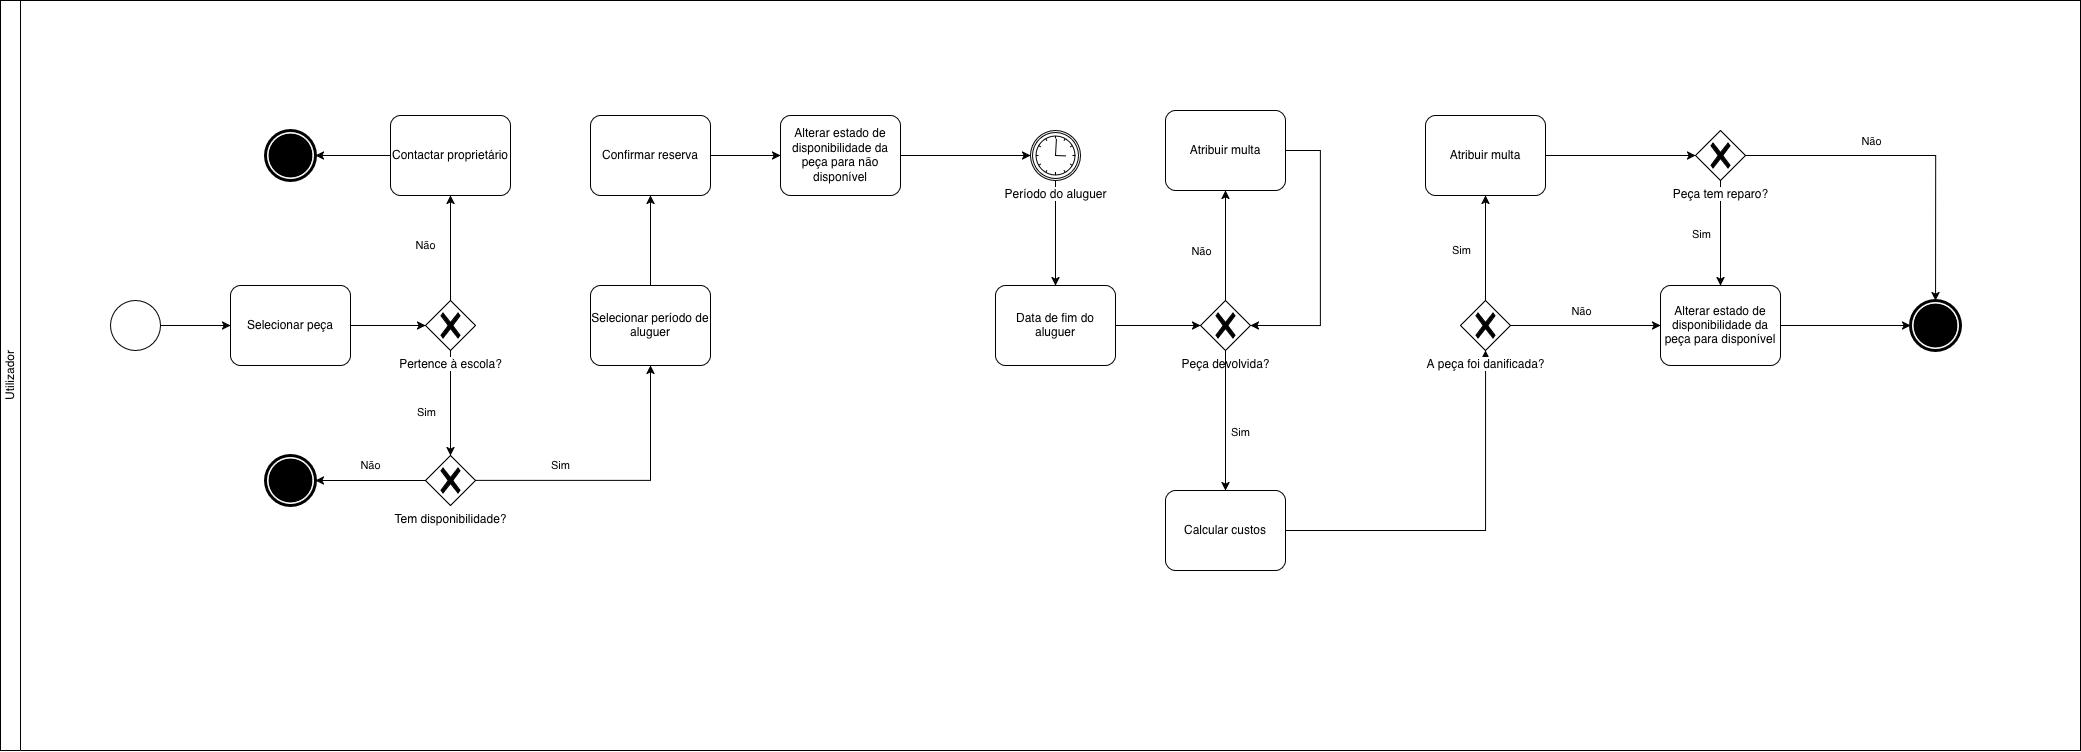

The diagram above was exported from draw.io. Its source (the exported page's mxGraphModel, read from the mxfile embedded in the PNG):
<mxGraphModel dx="2160" dy="3664" grid="1" gridSize="10" guides="1" tooltips="1" connect="1" arrows="1" fold="1" page="1" pageScale="1" pageWidth="850" pageHeight="1100" math="0" shadow="0">
  <root>
    <mxCell id="0" />
    <mxCell id="1" parent="0" />
    <mxCell id="ZPAaOyVfqDmzIDChSwNk-14" parent="1" style="swimlane;startSize=20;horizontal=0;html=1;whiteSpace=wrap;fontStyle=0" value="Utilizador" vertex="1">
      <mxGeometry height="750" width="2080" x="40" y="-2150" as="geometry" />
    </mxCell>
    <mxCell id="Quc_CjRkAOQ9VuG47bm2-4" edge="1" parent="ZPAaOyVfqDmzIDChSwNk-14" source="Quc_CjRkAOQ9VuG47bm2-2" style="edgeStyle=orthogonalEdgeStyle;rounded=0;orthogonalLoop=1;jettySize=auto;html=1;" target="Quc_CjRkAOQ9VuG47bm2-3">
      <mxGeometry relative="1" as="geometry" />
    </mxCell>
    <mxCell id="Quc_CjRkAOQ9VuG47bm2-2" parent="ZPAaOyVfqDmzIDChSwNk-14" style="points=[[0.145,0.145,0],[0.5,0,0],[0.855,0.145,0],[1,0.5,0],[0.855,0.855,0],[0.5,1,0],[0.145,0.855,0],[0,0.5,0]];shape=mxgraph.bpmn.event;html=1;verticalLabelPosition=bottom;labelBackgroundColor=#ffffff;verticalAlign=top;align=center;perimeter=ellipsePerimeter;outlineConnect=0;aspect=fixed;outline=standard;symbol=general;" value="" vertex="1">
      <mxGeometry height="50" width="50" x="110" y="300" as="geometry" />
    </mxCell>
    <mxCell id="Quc_CjRkAOQ9VuG47bm2-6" edge="1" parent="ZPAaOyVfqDmzIDChSwNk-14" source="Quc_CjRkAOQ9VuG47bm2-3" style="edgeStyle=orthogonalEdgeStyle;rounded=0;orthogonalLoop=1;jettySize=auto;html=1;" target="Quc_CjRkAOQ9VuG47bm2-5">
      <mxGeometry relative="1" as="geometry" />
    </mxCell>
    <mxCell id="Quc_CjRkAOQ9VuG47bm2-3" parent="ZPAaOyVfqDmzIDChSwNk-14" style="points=[[0.25,0,0],[0.5,0,0],[0.75,0,0],[1,0.25,0],[1,0.5,0],[1,0.75,0],[0.75,1,0],[0.5,1,0],[0.25,1,0],[0,0.75,0],[0,0.5,0],[0,0.25,0]];shape=mxgraph.bpmn.task2;whiteSpace=wrap;rectStyle=rounded;size=10;html=1;container=1;expand=0;collapsible=0;taskMarker=abstract;" value="Selecionar peça" vertex="1">
      <mxGeometry height="80" width="120" x="230" y="285" as="geometry" />
    </mxCell>
    <mxCell id="Quc_CjRkAOQ9VuG47bm2-8" edge="1" parent="ZPAaOyVfqDmzIDChSwNk-14" source="Quc_CjRkAOQ9VuG47bm2-5" style="edgeStyle=orthogonalEdgeStyle;rounded=0;orthogonalLoop=1;jettySize=auto;html=1;" target="Quc_CjRkAOQ9VuG47bm2-7" value="Não">
      <mxGeometry relative="1" x="0.0476" y="25" as="geometry">
        <mxPoint as="offset" />
      </mxGeometry>
    </mxCell>
    <mxCell id="Quc_CjRkAOQ9VuG47bm2-14" edge="1" parent="ZPAaOyVfqDmzIDChSwNk-14" source="Quc_CjRkAOQ9VuG47bm2-5" style="edgeStyle=orthogonalEdgeStyle;rounded=0;orthogonalLoop=1;jettySize=auto;html=1;" target="Quc_CjRkAOQ9VuG47bm2-13">
      <mxGeometry relative="1" as="geometry" />
    </mxCell>
    <mxCell id="Quc_CjRkAOQ9VuG47bm2-15" connectable="0" parent="Quc_CjRkAOQ9VuG47bm2-14" style="edgeLabel;html=1;align=center;verticalAlign=middle;resizable=0;points=[];" value="Sim" vertex="1">
      <mxGeometry relative="1" x="-0.0087" y="1" as="geometry">
        <mxPoint x="-26" y="8" as="offset" />
      </mxGeometry>
    </mxCell>
    <mxCell id="Quc_CjRkAOQ9VuG47bm2-5" parent="ZPAaOyVfqDmzIDChSwNk-14" style="points=[[0.25,0.25,0],[0.5,0,0],[0.75,0.25,0],[1,0.5,0],[0.75,0.75,0],[0.5,1,0],[0.25,0.75,0],[0,0.5,0]];shape=mxgraph.bpmn.gateway2;html=1;verticalLabelPosition=bottom;labelBackgroundColor=#ffffff;verticalAlign=top;align=center;perimeter=rhombusPerimeter;outlineConnect=0;outline=none;symbol=none;gwType=exclusive;" value="Pertence à escola?" vertex="1">
      <mxGeometry height="50" width="50" x="425" y="300" as="geometry" />
    </mxCell>
    <mxCell id="Quc_CjRkAOQ9VuG47bm2-10" edge="1" parent="ZPAaOyVfqDmzIDChSwNk-14" source="Quc_CjRkAOQ9VuG47bm2-7" style="edgeStyle=orthogonalEdgeStyle;rounded=0;orthogonalLoop=1;jettySize=auto;html=1;" target="Quc_CjRkAOQ9VuG47bm2-9">
      <mxGeometry relative="1" as="geometry" />
    </mxCell>
    <mxCell id="Quc_CjRkAOQ9VuG47bm2-7" parent="ZPAaOyVfqDmzIDChSwNk-14" style="points=[[0.25,0,0],[0.5,0,0],[0.75,0,0],[1,0.25,0],[1,0.5,0],[1,0.75,0],[0.75,1,0],[0.5,1,0],[0.25,1,0],[0,0.75,0],[0,0.5,0],[0,0.25,0]];shape=mxgraph.bpmn.task2;whiteSpace=wrap;rectStyle=rounded;size=10;html=1;container=1;expand=0;collapsible=0;taskMarker=abstract;" value="Contactar proprietário" vertex="1">
      <mxGeometry height="80" width="120" x="390" y="115" as="geometry" />
    </mxCell>
    <mxCell id="Quc_CjRkAOQ9VuG47bm2-9" parent="ZPAaOyVfqDmzIDChSwNk-14" style="points=[[0.145,0.145,0],[0.5,0,0],[0.855,0.145,0],[1,0.5,0],[0.855,0.855,0],[0.5,1,0],[0.145,0.855,0],[0,0.5,0]];shape=mxgraph.bpmn.event;html=1;verticalLabelPosition=bottom;labelBackgroundColor=#ffffff;verticalAlign=top;align=center;perimeter=ellipsePerimeter;outlineConnect=0;aspect=fixed;outline=end;symbol=terminate;" value="" vertex="1">
      <mxGeometry height="50" width="50" x="265" y="130" as="geometry" />
    </mxCell>
    <mxCell id="Quc_CjRkAOQ9VuG47bm2-20" edge="1" parent="ZPAaOyVfqDmzIDChSwNk-14" source="Quc_CjRkAOQ9VuG47bm2-13" style="edgeStyle=orthogonalEdgeStyle;rounded=0;orthogonalLoop=1;jettySize=auto;html=1;" target="Quc_CjRkAOQ9VuG47bm2-18" value="Não">
      <mxGeometry relative="1" y="-15" as="geometry">
        <mxPoint as="offset" />
      </mxGeometry>
    </mxCell>
    <mxCell id="Quc_CjRkAOQ9VuG47bm2-53" edge="1" parent="ZPAaOyVfqDmzIDChSwNk-14" source="Quc_CjRkAOQ9VuG47bm2-13" style="edgeStyle=orthogonalEdgeStyle;rounded=0;orthogonalLoop=1;jettySize=auto;html=1;" target="Quc_CjRkAOQ9VuG47bm2-52" value="Sim">
      <mxGeometry relative="1" x="-0.4138" y="15" as="geometry">
        <mxPoint as="offset" />
      </mxGeometry>
    </mxCell>
    <mxCell id="Quc_CjRkAOQ9VuG47bm2-13" parent="ZPAaOyVfqDmzIDChSwNk-14" style="points=[[0.25,0.25,0],[0.5,0,0],[0.75,0.25,0],[1,0.5,0],[0.75,0.75,0],[0.5,1,0],[0.25,0.75,0],[0,0.5,0]];shape=mxgraph.bpmn.gateway2;html=1;verticalLabelPosition=bottom;labelBackgroundColor=#ffffff;verticalAlign=top;align=center;perimeter=rhombusPerimeter;outlineConnect=0;outline=none;symbol=none;gwType=exclusive;" value="&lt;div&gt;Tem disponibilidade?&lt;/div&gt;" vertex="1">
      <mxGeometry height="50" width="50" x="425" y="455" as="geometry" />
    </mxCell>
    <mxCell id="Quc_CjRkAOQ9VuG47bm2-18" parent="ZPAaOyVfqDmzIDChSwNk-14" style="points=[[0.145,0.145,0],[0.5,0,0],[0.855,0.145,0],[1,0.5,0],[0.855,0.855,0],[0.5,1,0],[0.145,0.855,0],[0,0.5,0]];shape=mxgraph.bpmn.event;html=1;verticalLabelPosition=bottom;labelBackgroundColor=#ffffff;verticalAlign=top;align=center;perimeter=ellipsePerimeter;outlineConnect=0;aspect=fixed;outline=end;symbol=terminate;" value="" vertex="1">
      <mxGeometry height="50" width="50" x="265" y="455" as="geometry" />
    </mxCell>
    <mxCell id="Quc_CjRkAOQ9VuG47bm2-56" edge="1" parent="ZPAaOyVfqDmzIDChSwNk-14" source="Quc_CjRkAOQ9VuG47bm2-52" style="edgeStyle=orthogonalEdgeStyle;rounded=0;orthogonalLoop=1;jettySize=auto;html=1;" target="Quc_CjRkAOQ9VuG47bm2-55">
      <mxGeometry relative="1" as="geometry" />
    </mxCell>
    <mxCell id="Quc_CjRkAOQ9VuG47bm2-52" parent="ZPAaOyVfqDmzIDChSwNk-14" style="points=[[0.25,0,0],[0.5,0,0],[0.75,0,0],[1,0.25,0],[1,0.5,0],[1,0.75,0],[0.75,1,0],[0.5,1,0],[0.25,1,0],[0,0.75,0],[0,0.5,0],[0,0.25,0]];shape=mxgraph.bpmn.task2;whiteSpace=wrap;rectStyle=rounded;size=10;html=1;container=1;expand=0;collapsible=0;taskMarker=abstract;" value="Selecionar período de aluguer" vertex="1">
      <mxGeometry height="80" width="120" x="590" y="285" as="geometry" />
    </mxCell>
    <mxCell id="ZPAaOyVfqDmzIDChSwNk-6" edge="1" parent="ZPAaOyVfqDmzIDChSwNk-14" source="Quc_CjRkAOQ9VuG47bm2-55" style="edgeStyle=orthogonalEdgeStyle;rounded=0;orthogonalLoop=1;jettySize=auto;html=1;" target="ZPAaOyVfqDmzIDChSwNk-5">
      <mxGeometry relative="1" as="geometry" />
    </mxCell>
    <mxCell id="Quc_CjRkAOQ9VuG47bm2-55" parent="ZPAaOyVfqDmzIDChSwNk-14" style="points=[[0.25,0,0],[0.5,0,0],[0.75,0,0],[1,0.25,0],[1,0.5,0],[1,0.75,0],[0.75,1,0],[0.5,1,0],[0.25,1,0],[0,0.75,0],[0,0.5,0],[0,0.25,0]];shape=mxgraph.bpmn.task2;whiteSpace=wrap;rectStyle=rounded;size=10;html=1;container=1;expand=0;collapsible=0;taskMarker=abstract;" value="Confirmar reserva" vertex="1">
      <mxGeometry height="80" width="120" x="590" y="115" as="geometry" />
    </mxCell>
    <mxCell id="ZPAaOyVfqDmzIDChSwNk-5" parent="ZPAaOyVfqDmzIDChSwNk-14" style="points=[[0.25,0,0],[0.5,0,0],[0.75,0,0],[1,0.25,0],[1,0.5,0],[1,0.75,0],[0.75,1,0],[0.5,1,0],[0.25,1,0],[0,0.75,0],[0,0.5,0],[0,0.25,0]];shape=mxgraph.bpmn.task2;whiteSpace=wrap;rectStyle=rounded;size=10;html=1;container=1;expand=0;collapsible=0;taskMarker=abstract;" value="Alterar estado de disponibilidade da peça para não disponível" vertex="1">
      <mxGeometry height="80" width="120" x="780" y="115" as="geometry" />
    </mxCell>
    <mxCell id="ZPAaOyVfqDmzIDChSwNk-10" edge="1" parent="ZPAaOyVfqDmzIDChSwNk-14" source="ZPAaOyVfqDmzIDChSwNk-7" style="edgeStyle=orthogonalEdgeStyle;rounded=0;orthogonalLoop=1;jettySize=auto;html=1;" target="ZPAaOyVfqDmzIDChSwNk-9">
      <mxGeometry relative="1" as="geometry" />
    </mxCell>
    <mxCell id="ZPAaOyVfqDmzIDChSwNk-7" parent="ZPAaOyVfqDmzIDChSwNk-14" style="points=[[0.145,0.145,0],[0.5,0,0],[0.855,0.145,0],[1,0.5,0],[0.855,0.855,0],[0.5,1,0],[0.145,0.855,0],[0,0.5,0]];shape=mxgraph.bpmn.event;html=1;verticalLabelPosition=bottom;labelBackgroundColor=#ffffff;verticalAlign=top;align=center;perimeter=ellipsePerimeter;outlineConnect=0;aspect=fixed;outline=catching;symbol=timer;" value="Período do aluguer" vertex="1">
      <mxGeometry height="50" width="50" x="1030" y="130" as="geometry" />
    </mxCell>
    <mxCell id="ZPAaOyVfqDmzIDChSwNk-8" edge="1" parent="ZPAaOyVfqDmzIDChSwNk-14" source="ZPAaOyVfqDmzIDChSwNk-5" style="edgeStyle=orthogonalEdgeStyle;rounded=0;orthogonalLoop=1;jettySize=auto;html=1;entryX=0;entryY=0.5;entryDx=0;entryDy=0;entryPerimeter=0;" target="ZPAaOyVfqDmzIDChSwNk-7">
      <mxGeometry relative="1" as="geometry" />
    </mxCell>
    <mxCell id="ZPAaOyVfqDmzIDChSwNk-9" parent="ZPAaOyVfqDmzIDChSwNk-14" style="points=[[0.25,0,0],[0.5,0,0],[0.75,0,0],[1,0.25,0],[1,0.5,0],[1,0.75,0],[0.75,1,0],[0.5,1,0],[0.25,1,0],[0,0.75,0],[0,0.5,0],[0,0.25,0]];shape=mxgraph.bpmn.task2;whiteSpace=wrap;rectStyle=rounded;size=10;html=1;container=1;expand=0;collapsible=0;taskMarker=abstract;" value="Data de fim do aluguer" vertex="1">
      <mxGeometry height="80" width="120" x="995" y="285" as="geometry" />
    </mxCell>
    <mxCell id="ZhhuBYmqwJgNMmyMdPd1-24" edge="1" parent="ZPAaOyVfqDmzIDChSwNk-14" source="ZPAaOyVfqDmzIDChSwNk-15" style="edgeStyle=orthogonalEdgeStyle;rounded=0;orthogonalLoop=1;jettySize=auto;html=1;" target="ZPAaOyVfqDmzIDChSwNk-17">
      <mxGeometry relative="1" as="geometry" />
    </mxCell>
    <mxCell id="ZhhuBYmqwJgNMmyMdPd1-25" connectable="0" parent="ZhhuBYmqwJgNMmyMdPd1-24" style="edgeLabel;html=1;align=center;verticalAlign=middle;resizable=0;points=[];" value="Não" vertex="1">
      <mxGeometry relative="1" x="0.2182" y="3" as="geometry">
        <mxPoint x="-22" y="17" as="offset" />
      </mxGeometry>
    </mxCell>
    <mxCell id="ZPAaOyVfqDmzIDChSwNk-15" parent="ZPAaOyVfqDmzIDChSwNk-14" style="points=[[0.25,0.25,0],[0.5,0,0],[0.75,0.25,0],[1,0.5,0],[0.75,0.75,0],[0.5,1,0],[0.25,0.75,0],[0,0.5,0]];shape=mxgraph.bpmn.gateway2;html=1;verticalLabelPosition=bottom;labelBackgroundColor=#ffffff;verticalAlign=top;align=center;perimeter=rhombusPerimeter;outlineConnect=0;outline=none;symbol=none;gwType=exclusive;" value="Peça devolvida?" vertex="1">
      <mxGeometry height="50" width="50" x="1200" y="300" as="geometry" />
    </mxCell>
    <mxCell id="ZPAaOyVfqDmzIDChSwNk-16" edge="1" parent="ZPAaOyVfqDmzIDChSwNk-14" source="ZPAaOyVfqDmzIDChSwNk-9" style="edgeStyle=orthogonalEdgeStyle;rounded=0;orthogonalLoop=1;jettySize=auto;html=1;entryX=0;entryY=0.5;entryDx=0;entryDy=0;entryPerimeter=0;" target="ZPAaOyVfqDmzIDChSwNk-15">
      <mxGeometry relative="1" as="geometry" />
    </mxCell>
    <mxCell id="ZPAaOyVfqDmzIDChSwNk-17" parent="ZPAaOyVfqDmzIDChSwNk-14" style="points=[[0.25,0,0],[0.5,0,0],[0.75,0,0],[1,0.25,0],[1,0.5,0],[1,0.75,0],[0.75,1,0],[0.5,1,0],[0.25,1,0],[0,0.75,0],[0,0.5,0],[0,0.25,0]];shape=mxgraph.bpmn.task2;whiteSpace=wrap;rectStyle=rounded;size=10;html=1;container=1;expand=0;collapsible=0;taskMarker=abstract;" value="Atribuir multa" vertex="1">
      <mxGeometry height="80" width="120" x="1165" y="110" as="geometry" />
    </mxCell>
    <mxCell id="ZPAaOyVfqDmzIDChSwNk-35" parent="ZPAaOyVfqDmzIDChSwNk-14" style="points=[[0.25,0,0],[0.5,0,0],[0.75,0,0],[1,0.25,0],[1,0.5,0],[1,0.75,0],[0.75,1,0],[0.5,1,0],[0.25,1,0],[0,0.75,0],[0,0.5,0],[0,0.25,0]];shape=mxgraph.bpmn.task2;whiteSpace=wrap;rectStyle=rounded;size=10;html=1;container=1;expand=0;collapsible=0;taskMarker=abstract;" value="Alterar estado de disponibilidade da peça para disponível" vertex="1">
      <mxGeometry height="80" width="120" x="1660" y="285" as="geometry" />
    </mxCell>
    <mxCell id="ZPAaOyVfqDmzIDChSwNk-37" parent="ZPAaOyVfqDmzIDChSwNk-14" style="points=[[0.145,0.145,0],[0.5,0,0],[0.855,0.145,0],[1,0.5,0],[0.855,0.855,0],[0.5,1,0],[0.145,0.855,0],[0,0.5,0]];shape=mxgraph.bpmn.event;html=1;verticalLabelPosition=bottom;labelBackgroundColor=#ffffff;verticalAlign=top;align=center;perimeter=ellipsePerimeter;outlineConnect=0;aspect=fixed;outline=end;symbol=terminate;" value="" vertex="1">
      <mxGeometry height="50" width="50" x="1910" y="300" as="geometry" />
    </mxCell>
    <mxCell id="ZPAaOyVfqDmzIDChSwNk-38" edge="1" parent="ZPAaOyVfqDmzIDChSwNk-14" source="ZPAaOyVfqDmzIDChSwNk-35" style="edgeStyle=orthogonalEdgeStyle;rounded=0;orthogonalLoop=1;jettySize=auto;html=1;entryX=0;entryY=0.5;entryDx=0;entryDy=0;entryPerimeter=0;" target="ZPAaOyVfqDmzIDChSwNk-37">
      <mxGeometry relative="1" as="geometry" />
    </mxCell>
    <mxCell id="ZhhuBYmqwJgNMmyMdPd1-13" edge="1" parent="ZPAaOyVfqDmzIDChSwNk-14" source="ZhhuBYmqwJgNMmyMdPd1-9" style="edgeStyle=orthogonalEdgeStyle;rounded=0;orthogonalLoop=1;jettySize=auto;html=1;" target="ZhhuBYmqwJgNMmyMdPd1-12">
      <mxGeometry relative="1" as="geometry" />
    </mxCell>
    <mxCell id="ZhhuBYmqwJgNMmyMdPd1-9" parent="ZPAaOyVfqDmzIDChSwNk-14" style="points=[[0.25,0,0],[0.5,0,0],[0.75,0,0],[1,0.25,0],[1,0.5,0],[1,0.75,0],[0.75,1,0],[0.5,1,0],[0.25,1,0],[0,0.75,0],[0,0.5,0],[0,0.25,0]];shape=mxgraph.bpmn.task2;whiteSpace=wrap;rectStyle=rounded;size=10;html=1;container=1;expand=0;collapsible=0;taskMarker=abstract;" value="Calcular custos" vertex="1">
      <mxGeometry height="80" width="120" x="1165" y="490" as="geometry" />
    </mxCell>
    <mxCell id="ZhhuBYmqwJgNMmyMdPd1-10" edge="1" parent="ZPAaOyVfqDmzIDChSwNk-14" source="ZPAaOyVfqDmzIDChSwNk-15" style="edgeStyle=orthogonalEdgeStyle;rounded=0;orthogonalLoop=1;jettySize=auto;html=1;entryX=0.5;entryY=0;entryDx=0;entryDy=0;entryPerimeter=0;" target="ZhhuBYmqwJgNMmyMdPd1-9" value="Sim">
      <mxGeometry relative="1" x="0.1579" y="15" as="geometry">
        <mxPoint as="offset" />
      </mxGeometry>
    </mxCell>
    <mxCell id="ZhhuBYmqwJgNMmyMdPd1-18" edge="1" parent="ZPAaOyVfqDmzIDChSwNk-14" source="ZhhuBYmqwJgNMmyMdPd1-12" style="edgeStyle=orthogonalEdgeStyle;rounded=0;orthogonalLoop=1;jettySize=auto;html=1;" target="ZhhuBYmqwJgNMmyMdPd1-17">
      <mxGeometry relative="1" as="geometry" />
    </mxCell>
    <mxCell id="ZhhuBYmqwJgNMmyMdPd1-34" connectable="0" parent="ZhhuBYmqwJgNMmyMdPd1-18" style="edgeLabel;html=1;align=center;verticalAlign=middle;resizable=0;points=[];" value="Sim" vertex="1">
      <mxGeometry relative="1" x="-0.0476" y="-1" as="geometry">
        <mxPoint x="-26" as="offset" />
      </mxGeometry>
    </mxCell>
    <mxCell id="ZhhuBYmqwJgNMmyMdPd1-29" edge="1" parent="ZPAaOyVfqDmzIDChSwNk-14" source="ZhhuBYmqwJgNMmyMdPd1-12" style="edgeStyle=orthogonalEdgeStyle;rounded=0;orthogonalLoop=1;jettySize=auto;html=1;" target="ZPAaOyVfqDmzIDChSwNk-35">
      <mxGeometry relative="1" as="geometry" />
    </mxCell>
    <mxCell id="ZhhuBYmqwJgNMmyMdPd1-30" connectable="0" parent="ZhhuBYmqwJgNMmyMdPd1-29" style="edgeLabel;html=1;align=center;verticalAlign=middle;resizable=0;points=[];" value="Não" vertex="1">
      <mxGeometry relative="1" x="-0.2933" y="3" as="geometry">
        <mxPoint x="17" y="-12" as="offset" />
      </mxGeometry>
    </mxCell>
    <mxCell id="ZhhuBYmqwJgNMmyMdPd1-12" parent="ZPAaOyVfqDmzIDChSwNk-14" style="points=[[0.25,0.25,0],[0.5,0,0],[0.75,0.25,0],[1,0.5,0],[0.75,0.75,0],[0.5,1,0],[0.25,0.75,0],[0,0.5,0]];shape=mxgraph.bpmn.gateway2;html=1;verticalLabelPosition=bottom;labelBackgroundColor=#ffffff;verticalAlign=top;align=center;perimeter=rhombusPerimeter;outlineConnect=0;outline=none;symbol=none;gwType=exclusive;" value="A peça foi danificada?" vertex="1">
      <mxGeometry height="50" width="50" x="1460" y="300" as="geometry" />
    </mxCell>
    <mxCell id="ZhhuBYmqwJgNMmyMdPd1-20" edge="1" parent="ZPAaOyVfqDmzIDChSwNk-14" source="ZhhuBYmqwJgNMmyMdPd1-17" style="edgeStyle=orthogonalEdgeStyle;rounded=0;orthogonalLoop=1;jettySize=auto;html=1;" target="ZhhuBYmqwJgNMmyMdPd1-19">
      <mxGeometry relative="1" as="geometry" />
    </mxCell>
    <mxCell id="ZhhuBYmqwJgNMmyMdPd1-17" parent="ZPAaOyVfqDmzIDChSwNk-14" style="points=[[0.25,0,0],[0.5,0,0],[0.75,0,0],[1,0.25,0],[1,0.5,0],[1,0.75,0],[0.75,1,0],[0.5,1,0],[0.25,1,0],[0,0.75,0],[0,0.5,0],[0,0.25,0]];shape=mxgraph.bpmn.task2;whiteSpace=wrap;rectStyle=rounded;size=10;html=1;container=1;expand=0;collapsible=0;taskMarker=abstract;" value="Atribuir multa" vertex="1">
      <mxGeometry height="80" width="120" x="1425" y="115" as="geometry" />
    </mxCell>
    <mxCell id="ZhhuBYmqwJgNMmyMdPd1-23" edge="1" parent="ZPAaOyVfqDmzIDChSwNk-14" source="ZhhuBYmqwJgNMmyMdPd1-19" style="edgeStyle=orthogonalEdgeStyle;rounded=0;orthogonalLoop=1;jettySize=auto;html=1;" target="ZPAaOyVfqDmzIDChSwNk-35">
      <mxGeometry relative="1" as="geometry" />
    </mxCell>
    <mxCell id="ZhhuBYmqwJgNMmyMdPd1-31" connectable="0" parent="ZhhuBYmqwJgNMmyMdPd1-23" style="edgeLabel;html=1;align=center;verticalAlign=middle;resizable=0;points=[];" value="Sim" vertex="1">
      <mxGeometry relative="1" x="0.0095" y="-1" as="geometry">
        <mxPoint x="-19" as="offset" />
      </mxGeometry>
    </mxCell>
    <mxCell id="ZhhuBYmqwJgNMmyMdPd1-27" edge="1" parent="ZPAaOyVfqDmzIDChSwNk-14" source="ZhhuBYmqwJgNMmyMdPd1-19" style="edgeStyle=orthogonalEdgeStyle;rounded=0;orthogonalLoop=1;jettySize=auto;html=1;" target="ZPAaOyVfqDmzIDChSwNk-37">
      <mxGeometry relative="1" as="geometry" />
    </mxCell>
    <mxCell id="ZhhuBYmqwJgNMmyMdPd1-28" connectable="0" parent="ZhhuBYmqwJgNMmyMdPd1-27" style="edgeLabel;html=1;align=center;verticalAlign=middle;resizable=0;points=[];" value="Não" vertex="1">
      <mxGeometry relative="1" x="-0.2299" as="geometry">
        <mxPoint x="-4" y="-15" as="offset" />
      </mxGeometry>
    </mxCell>
    <mxCell id="ZhhuBYmqwJgNMmyMdPd1-19" parent="ZPAaOyVfqDmzIDChSwNk-14" style="points=[[0.25,0.25,0],[0.5,0,0],[0.75,0.25,0],[1,0.5,0],[0.75,0.75,0],[0.5,1,0],[0.25,0.75,0],[0,0.5,0]];shape=mxgraph.bpmn.gateway2;html=1;verticalLabelPosition=bottom;labelBackgroundColor=#ffffff;verticalAlign=top;align=center;perimeter=rhombusPerimeter;outlineConnect=0;outline=none;symbol=none;gwType=exclusive;" value="Peça tem reparo?" vertex="1">
      <mxGeometry height="50" width="50" x="1695" y="130" as="geometry" />
    </mxCell>
    <mxCell id="ZhhuBYmqwJgNMmyMdPd1-26" edge="1" parent="ZPAaOyVfqDmzIDChSwNk-14" source="ZPAaOyVfqDmzIDChSwNk-17" style="edgeStyle=orthogonalEdgeStyle;rounded=0;orthogonalLoop=1;jettySize=auto;html=1;entryX=1;entryY=0.5;entryDx=0;entryDy=0;entryPerimeter=0;" target="ZPAaOyVfqDmzIDChSwNk-15">
      <mxGeometry relative="1" as="geometry">
        <Array as="points">
          <mxPoint x="1320" y="150" />
          <mxPoint x="1320" y="325" />
        </Array>
      </mxGeometry>
    </mxCell>
  </root>
</mxGraphModel>